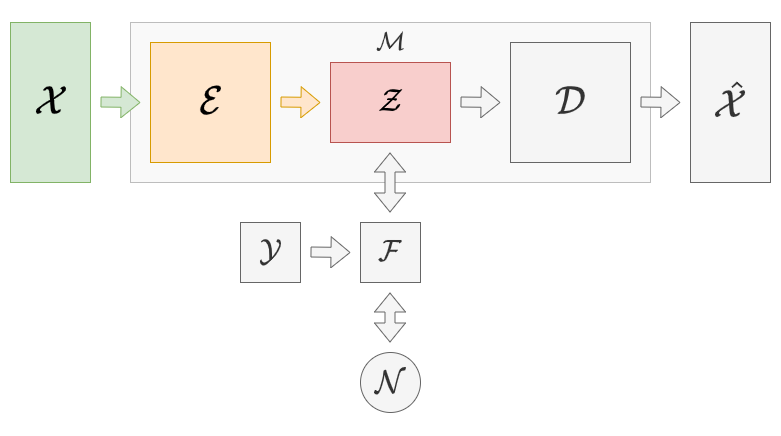

The diagram above was exported from draw.io. Its source (the exported page's mxGraphModel, read from the mxfile embedded in the PNG):
<mxGraphModel dx="1355" dy="711" grid="1" gridSize="10" guides="1" tooltips="1" connect="1" arrows="1" fold="1" page="1" pageScale="1" pageWidth="850" pageHeight="1100" math="1" shadow="0">
  <root>
    <mxCell id="0" />
    <mxCell id="1" parent="0" />
    <mxCell id="CvuPCvKhyfyvx2it09F--15" value="" style="rounded=0;whiteSpace=wrap;html=1;strokeWidth=1;fillWeight=4;hachureGap=8;hachureAngle=45;sketch=0;glass=0;shadow=0;fillColor=#E6E6E6;opacity=25;" parent="1" vertex="1">
      <mxGeometry x="160" y="220" width="520" height="160" as="geometry" />
    </mxCell>
    <mxCell id="CvuPCvKhyfyvx2it09F--1" value="&lt;font style=&quot;font-size: 32px&quot;&gt;$$ \mathcal{E} $$&lt;/font&gt;" style="rounded=0;whiteSpace=wrap;html=1;strokeWidth=1;fillWeight=4;hachureGap=8;hachureAngle=45;sketch=0;rotation=0;glass=0;fillColor=#ffe6cc;strokeColor=#d79b00;" parent="1" vertex="1">
      <mxGeometry x="180" y="240" width="120" height="120" as="geometry" />
    </mxCell>
    <mxCell id="CvuPCvKhyfyvx2it09F--5" value="&lt;font style=&quot;font-size: 32px&quot;&gt;$$ \mathcal{D} $$&lt;/font&gt;" style="rounded=0;whiteSpace=wrap;html=1;strokeWidth=1;fillWeight=4;hachureGap=8;hachureAngle=45;sketch=0;rotation=0;fillColor=#f5f5f5;strokeColor=#666666;fontColor=#333333;" parent="1" vertex="1">
      <mxGeometry x="540" y="240" width="120" height="120" as="geometry" />
    </mxCell>
    <mxCell id="CvuPCvKhyfyvx2it09F--13" value="&lt;font style=&quot;font-size: 32px&quot;&gt;$$ \mathcal{X} $$&lt;/font&gt;" style="rounded=0;whiteSpace=wrap;html=1;strokeWidth=1;fillWeight=4;hachureGap=8;hachureAngle=45;sketch=0;glass=0;shadow=0;fillColor=#d5e8d4;strokeColor=#82b366;" parent="1" vertex="1">
      <mxGeometry x="40" y="220" width="80" height="160" as="geometry" />
    </mxCell>
    <mxCell id="CvuPCvKhyfyvx2it09F--14" value="&lt;font style=&quot;font-size: 32px&quot;&gt;$$ \mathcal{\hat{X}} $$&lt;/font&gt;" style="rounded=0;whiteSpace=wrap;html=1;strokeWidth=1;fillWeight=4;hachureGap=8;hachureAngle=45;sketch=0;glass=0;fillColor=#f5f5f5;strokeColor=#666666;fontColor=#333333;" parent="1" vertex="1">
      <mxGeometry x="720" y="220" width="80" height="160" as="geometry" />
    </mxCell>
    <mxCell id="CvuPCvKhyfyvx2it09F--33" value="" style="shape=flexArrow;endArrow=classic;html=1;fillColor=#f5f5f5;strokeColor=#666666;" parent="1" edge="1">
      <mxGeometry width="50" height="50" relative="1" as="geometry">
        <mxPoint x="490" y="299.5" as="sourcePoint" />
        <mxPoint x="530" y="300" as="targetPoint" />
      </mxGeometry>
    </mxCell>
    <mxCell id="CvuPCvKhyfyvx2it09F--34" value="" style="shape=flexArrow;endArrow=classic;html=1;fillColor=#f5f5f5;strokeColor=#666666;" parent="1" edge="1">
      <mxGeometry width="50" height="50" relative="1" as="geometry">
        <mxPoint x="670" y="299.5" as="sourcePoint" />
        <mxPoint x="710" y="300" as="targetPoint" />
      </mxGeometry>
    </mxCell>
    <mxCell id="CvuPCvKhyfyvx2it09F--35" value="" style="shape=flexArrow;endArrow=classic;html=1;fillColor=#ffe6cc;strokeColor=#d79b00;" parent="1" edge="1">
      <mxGeometry width="50" height="50" relative="1" as="geometry">
        <mxPoint x="310" y="299.5" as="sourcePoint" />
        <mxPoint x="350" y="300" as="targetPoint" />
      </mxGeometry>
    </mxCell>
    <mxCell id="CvuPCvKhyfyvx2it09F--36" value="" style="shape=flexArrow;endArrow=classic;html=1;fillColor=#d5e8d4;strokeColor=#82b366;" parent="1" edge="1">
      <mxGeometry width="50" height="50" relative="1" as="geometry">
        <mxPoint x="130" y="299.5" as="sourcePoint" />
        <mxPoint x="170" y="300" as="targetPoint" />
      </mxGeometry>
    </mxCell>
    <mxCell id="CvuPCvKhyfyvx2it09F--4" value="&lt;font style=&quot;font-size: 26px&quot;&gt;$$ \mathcal{Z} $$&lt;/font&gt;" style="rounded=0;whiteSpace=wrap;html=1;strokeWidth=1;fillWeight=4;hachureGap=8;hachureAngle=45;sketch=0;noLabel=0;fillColor=#f8cecc;strokeColor=#b85450;" parent="1" vertex="1">
      <mxGeometry x="360" y="260" width="120" height="80" as="geometry" />
    </mxCell>
    <mxCell id="CvuPCvKhyfyvx2it09F--12" value="&lt;font style=&quot;font-size: 26px&quot;&gt;$$ \mathcal{N} $$&lt;/font&gt;" style="ellipse;whiteSpace=wrap;html=1;strokeWidth=1;fillWeight=2;hachureGap=8;fillStyle=solid;sketch=0;fillColor=#f5f5f5;strokeColor=#666666;fontColor=#333333;" parent="1" vertex="1">
      <mxGeometry x="390" y="550" width="60" height="60" as="geometry" />
    </mxCell>
    <mxCell id="CvuPCvKhyfyvx2it09F--40" value="" style="shape=flexArrow;endArrow=classic;startArrow=classic;html=1;fillColor=#f5f5f5;strokeColor=#666666;" parent="1" edge="1">
      <mxGeometry x="340" y="210" width="100" height="100" as="geometry">
        <mxPoint x="419.5" y="410" as="sourcePoint" />
        <mxPoint x="419.5" y="350" as="targetPoint" />
      </mxGeometry>
    </mxCell>
    <mxCell id="CvuPCvKhyfyvx2it09F--41" value="" style="shape=flexArrow;endArrow=classic;startArrow=classic;html=1;fillColor=#f5f5f5;strokeColor=#666666;" parent="1" edge="1">
      <mxGeometry x="340" y="220" width="100" height="100" as="geometry">
        <mxPoint x="419.5" y="540" as="sourcePoint" />
        <mxPoint x="419.5" y="490" as="targetPoint" />
      </mxGeometry>
    </mxCell>
    <mxCell id="CvuPCvKhyfyvx2it09F--7" value="&lt;font style=&quot;font-size: 24px&quot;&gt;$$ \mathcal{F} $$&lt;/font&gt;" style="rounded=0;whiteSpace=wrap;html=1;strokeWidth=1;fillWeight=4;hachureGap=8;hachureAngle=45;sketch=0;fillColor=#f5f5f5;strokeColor=#666666;fontColor=#333333;" parent="1" vertex="1">
      <mxGeometry x="390" y="420" width="60" height="60" as="geometry" />
    </mxCell>
    <mxCell id="CvuPCvKhyfyvx2it09F--8" value="&lt;font style=&quot;font-size: 26px&quot;&gt;$$ \mathcal{Y} $$&lt;/font&gt;" style="rounded=0;whiteSpace=wrap;html=1;strokeWidth=1;fillWeight=4;hachureGap=8;hachureAngle=45;sketch=0;fillColor=#f5f5f5;strokeColor=#666666;fontColor=#333333;" parent="1" vertex="1">
      <mxGeometry x="270" y="420" width="60" height="60" as="geometry" />
    </mxCell>
    <mxCell id="CvuPCvKhyfyvx2it09F--42" value="" style="shape=flexArrow;endArrow=classic;html=1;fillColor=#f5f5f5;strokeColor=#666666;" parent="1" edge="1">
      <mxGeometry width="50" height="50" relative="1" as="geometry">
        <mxPoint x="340" y="449.5" as="sourcePoint" />
        <mxPoint x="380" y="450" as="targetPoint" />
      </mxGeometry>
    </mxCell>
    <mxCell id="CvuPCvKhyfyvx2it09F--43" value="&lt;font style=&quot;font-size: 20px&quot;&gt;$$ \mathcal{M} $$&lt;/font&gt;" style="text;html=1;resizable=0;autosize=1;align=center;verticalAlign=middle;points=[];rounded=0;shadow=0;glass=0;dashed=1;dashPattern=1 4;comic=0;sketch=0;fontColor=#333333;" parent="1" vertex="1">
      <mxGeometry x="330" y="230" width="180" height="20" as="geometry" />
    </mxCell>
  </root>
</mxGraphModel>